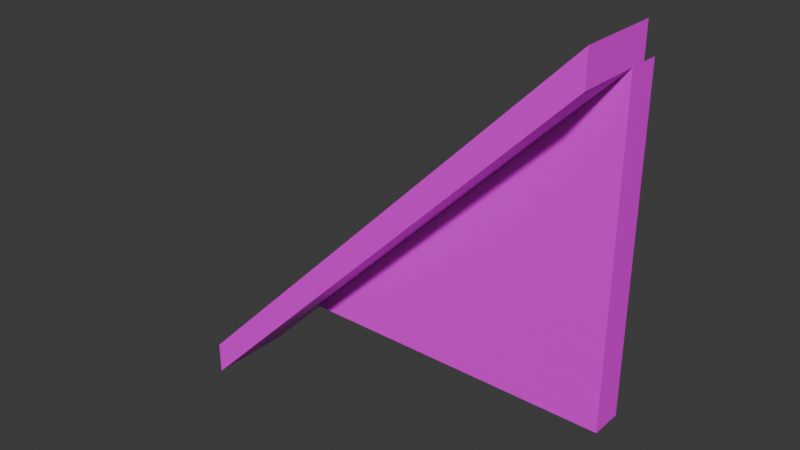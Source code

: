 # Source: roof_r.blend  (saved by Blender 4.2.66; exported with 4.5.12 LTS)
import bpy
from mathutils import Matrix  # noqa: F401  (used for matrix-valued properties, if any)

bpy.ops.wm.read_factory_settings(use_empty=True)
scene = bpy.context.scene
scene.name = 'Scene'

# ---- collections
col_collection = bpy.data.collections.new('Collection'); scene.collection.children.link(col_collection)

# ---- images (referenced by path relative to the original .blend; pixels are not part of the script)
import os
ASSET_DIR = os.environ.get("B2B_ASSET_DIR", "")  # directory of the original .blend (textures are referenced by path, not embedded)
HERE = os.path.dirname(os.path.abspath(__file__))  # packed textures are extracted next to this script under _unpacked/

def load_image(name, relpath, width, height, colorspace="sRGB"):
    """Load a texture the original file referenced (path relative to the .blend, or extracted next to this script)."""
    p = next((c for c in (os.path.join(HERE, relpath), os.path.join(ASSET_DIR, relpath)) if relpath and os.path.exists(c)), "")
    if p:
        img = bpy.data.images.load(p, check_existing=True)
        img.name = name
    else:  # same state as the original file: an image datablock whose file is absent (Cycles renders it pink)
        img = bpy.data.images.new(name, width, height)
        img.source = "FILE"
        img.filepath = "//" + (relpath or name)
    img.colorspace_settings.name = colorspace
    return img
img_textures_high_png = load_image('textures_high.png', 'textures_high.png', 1024, 1024, 'sRGB')

# ---- materials (node trees are filled in below, after node groups)
mat_textures = bpy.data.materials.new('textures')

# ---- material node trees
mat_textures.use_nodes = True; mat_textures.node_tree.nodes.clear()
_N = mat_textures.node_tree.nodes; _L = mat_textures.node_tree.links
n0 = _N.new('ShaderNodeBsdfPrincipled'); n0.name = 'Principled BSDF'; n0.location = (10, 300)
n0.inputs[2].default_value = 0.4
n0.inputs[27].default_value = (0.0, 0.0, 0.0, 1.0)
n0.inputs[28].default_value = 1.0
n1 = _N.new('ShaderNodeOutputMaterial'); n1.name = 'Material Output'; n1.location = (300, 300)
n2 = _N.new('ShaderNodeNormalMap'); n2.name = 'Normal Map'; n2.location = (-300, -300)
n2.label = 'Normal/Map'
n2.inputs[0].default_value = 0.0
n3 = _N.new('ShaderNodeTexImage'); n3.name = 'Image Texture'; n3.location = (-280, 280)
n3.image = img_textures_high_png
_L.new(n0.outputs[0], n1.inputs[0])
_L.new(n2.outputs[0], n0.inputs[5])
_L.new(n3.outputs[0], n0.inputs[0])
n1.is_active_output = True

# ---- world
world_world = bpy.data.worlds.new('World'); scene.world = world_world
world_world.use_nodes = True; world_world.node_tree.nodes.clear()
_N = world_world.node_tree.nodes; _L = world_world.node_tree.links
n0 = _N.new('ShaderNodeOutputWorld'); n0.name = 'World Output'; n0.location = (300, 300)
n1 = _N.new('ShaderNodeBackground'); n1.name = 'Background'; n1.location = (10, 300)
n1.inputs[0].default_value = (0.05088, 0.05088, 0.05088, 1.0)
_L.new(n1.outputs[0], n0.inputs[0])
n0.is_active_output = True
world_world.color = (0.05088, 0.05088, 0.05088)
world_world.sun_shadow_jitter_overblur = 0.0

# ---- meshes
me_roof_01_r = bpy.data.meshes.new('roof_01_R')
me_roof_01_r.from_pydata([(100.0, 2.235e-06, -10.0), (100.0, 2.235e-06, 10.0), (-100.0, 200.0, -10.0), (-100.0, 2.235e-06, -10.0), (-100.0, 200.0, 10.0), (-100.0, 2.235e-06, 10.0), (-100.0, 220.0, -3.576e-05), (-100.0, 200.0, -3.576e-05), (-100.0, 220.0, -50.0), (-100.0, 200.0, -50.0), (150.0, -30.0, 4.47e-05), (150.0, -50.0, 4.47e-05), (150.0, -30.0, -50.0), (150.0, -50.0, -50.0)], [], [(2, 1, 0), (1, 4, 5), (4, 3, 5), (0, 5, 3), (3, 2, 0), (6, 12, 8), (12, 11, 13), (9, 12, 13), (6, 9, 7), (7, 13, 11), (10, 7, 11), (2, 4, 1), (4, 2, 3), (0, 1, 5), (6, 10, 12), (12, 10, 11), (9, 8, 12), (6, 8, 9), (7, 9, 13), (10, 6, 7)])
me_roof_01_r.polygons.foreach_set('use_smooth', [True] * 20)
_k = set([(0, 1), (0, 2), (0, 3), (1, 4), (1, 5), (2, 3), (2, 4), (3, 5), (4, 5), (6, 7), (6, 8), (6, 10), (7, 9), (7, 11), (8, 9), (8, 12), (9, 13), (10, 11), (10, 12), (11, 13), (12, 13)])
me_roof_01_r.attributes.new('sharp_edge', 'BOOLEAN', 'EDGE').data.foreach_set('value', [ (min(e.vertices), max(e.vertices)) in _k for e in me_roof_01_r.edges])
_uv = me_roof_01_r.uv_layers.new(name='UVMap')
_uv.uv.foreach_set('vector', [0.8672, 0.543, 0.8984, 0.9805, 0.8672, 0.9805, 0.25, 0.625, 0.0, 0.875, 0.0, 0.625, 0.8984, 0.543, 0.9297, 0.8516, 0.8984, 0.8516, 0.8672, 0.8711, 0.8359, 0.5625, 0.8672, 0.5625, 0.5, 0.625, 0.5, 0.875, 0.25, 0.625, 0.5703, 0.8438, 0.625, 0.5273, 0.625, 0.8438, 0.625, 0.5273, 0.5703, 0.5, 0.625, 0.5, 0.6445, 0.8438, 0.625, 0.5273, 0.6445, 0.5273, 0.9727, 0.9453, 0.8477, 0.9062, 0.9727, 0.9062, 0.9727, 0.9062, 0.8477, 0.5078, 0.9727, 0.5078, 0.5703, 0.5273, 0.5508, 0.8438, 0.5508, 0.5273, 0.8672, 0.543, 0.8984, 0.543, 0.8984, 0.9805, 0.8984, 0.543, 0.9297, 0.543, 0.9297, 0.8516, 0.8672, 0.8711, 0.8359, 0.8711, 0.8359, 0.5625, 0.5703, 0.8438, 0.5703, 0.5273, 0.625, 0.5273, 0.625, 0.5273, 0.5703, 0.5273, 0.5703, 0.5, 0.6445, 0.8438, 0.625, 0.8438, 0.625, 0.5273, 0.9727, 0.9453, 0.8477, 0.9453, 0.8477, 0.9062, 0.9727, 0.9062, 0.8477, 0.9062, 0.8477, 0.5078, 0.5703, 0.5273, 0.5703, 0.8438, 0.5508, 0.8438])
me_roof_01_r.materials.append(mat_textures)
me_roof_01_r.update()
me_roof_01_r.normals_split_custom_set([tuple(v) for v in zip(*[iter([0.7071, 0.7071, 0.0, 0.7071, 0.7071, 0.0, 0.7071, 0.7071, 0.0, 0.0, 0.0, 1.0, 0.0, 0.0, 1.0, 0.0, 0.0, 1.0, -1.0, 0.0, 0.0, -1.0, 0.0, 0.0, -1.0, 0.0, 0.0, 0.0, -1.0, 0.0, 0.0, -1.0, 0.0, 0.0, -1.0, 0.0, 0.0, 0.0, -1.0, 0.0, 0.0, -1.0, 0.0, 0.0, -1.0, 0.7071, 0.7071, 2.256e-07, 0.7071, 0.7071, 2.681e-07, 0.7071, 0.7071, 2.21e-07, 1.0, 0.0, 3.052e-07, 1.0, 0.0, 3.052e-07, 1.0, 0.0, 3.052e-07, 3.928e-07, 0.0, -1.0, 5.105e-07, 0.0, -1.0, 5.127e-07, 0.0, -1.0, -1.0, 0.0, -3.052e-07, -1.0, 0.0, -3.052e-07, -1.0, 0.0, -3.052e-07, -0.7071, -0.7071, -2.287e-07, -0.7071, -0.7071, -2.996e-07, -0.7071, -0.7071, -3.073e-07, -3.219e-07, 0.0, 1.0, -3.219e-07, 0.0, 1.0, -3.219e-07, 0.0, 1.0, 0.7071, 0.7071, 0.0, 0.7071, 0.7071, 0.0, 0.7071, 0.7071, 0.0, -1.0, 0.0, 0.0, -1.0, 0.0, 0.0, -1.0, 0.0, 0.0, 0.0, -1.0, 0.0, 0.0, -1.0, 0.0, 0.0, -1.0, 0.0, 0.7071, 0.7071, 2.256e-07, 0.7071, 0.7071, 2.728e-07, 0.7071, 0.7071, 2.681e-07, 1.0, 0.0, 3.052e-07, 1.0, 0.0, 3.052e-07, 1.0, 0.0, 3.052e-07, 3.928e-07, 0.0, -1.0, 3.906e-07, 0.0, -1.0, 5.105e-07, 0.0, -1.0, -1.0, 0.0, -3.052e-07, -1.0, 0.0, -3.052e-07, -1.0, 0.0, -3.052e-07, -0.7071, -0.7071, -2.287e-07, -0.7071, -0.7071, -2.21e-07, -0.7071, -0.7071, -2.996e-07, -3.219e-07, 0.0, 1.0, -3.219e-07, 0.0, 1.0, -3.219e-07, 0.0, 1.0])] * 3)])

# ---- objects
ob_roof_01_r = bpy.data.objects.new('roof_01_R', me_roof_01_r)

# ---- transforms, parenting, visibility, modifiers, constraints
ob_roof_01_r.location = (0.0, 0.0, 0.0)
ob_roof_01_r.rotation_euler = (1.571, -0.0, -3.142)
ob_roof_01_r.scale = (0.01, 0.01, 0.01)
ob_roof_01_r.color = (0.8, 0.8, 0.8, 1.0)

# ---- collection membership
col_collection.objects.link(ob_roof_01_r)

# ---- scene / render settings (as saved in the file)
scene.frame_start = 1; scene.frame_end = 250; scene.frame_set(1)
scene.render.engine = 'BLENDER_EEVEE_NEXT'
bpy.context.view_layer.update()

# ---- added for rendering (the .blend has no active camera and no usable light): camera, sun
cam_auto = bpy.data.cameras.new('AutoCamera')
cam_auto.lens = 50.0
cam_auto.sensor_width = 36.0
cam_auto.clip_end = 1000.0
ob_auto_camera = bpy.data.objects.new('AutoCamera', cam_auto)
scene.collection.objects.link(ob_auto_camera)
ob_auto_camera.location = (3.19949, -4.33939, 3.60959)
ob_auto_camera.rotation_euler = (1.09748, -7.21219e-08, 0.694738)
scene.camera = ob_auto_camera
light_auto_sun = bpy.data.lights.new('AutoSun', 'SUN')
light_auto_sun.energy = 3.0
light_auto_sun.angle = 0.0523599
ob_auto_sun = bpy.data.objects.new('AutoSun', light_auto_sun)
scene.collection.objects.link(ob_auto_sun)
ob_auto_sun.rotation_euler = (0.872665, 0.174533, 0.523599)
bpy.context.view_layer.update()
